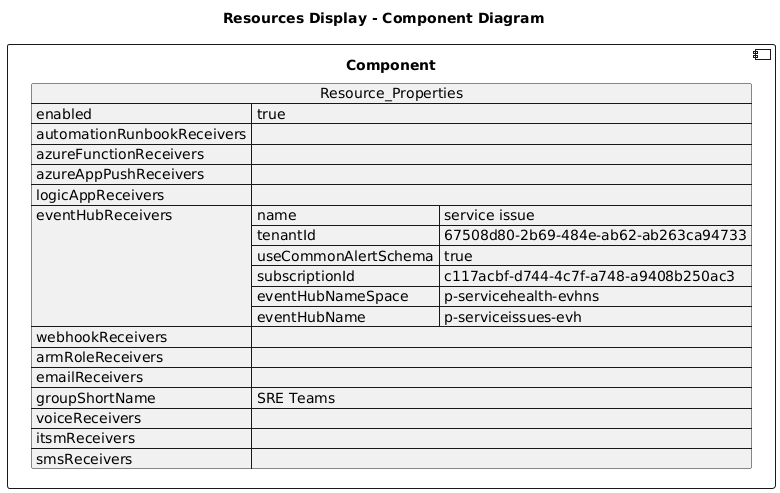

The diagram above was rendered by PlantUML. Its source (embedded in the PNG):
@startuml

title Resources Display - Component Diagram

component Component {

json  Resource_Properties {
  "enabled": true,
  "automationRunbookReceivers": [],
  "azureFunctionReceivers": [],
  "azureAppPushReceivers": [],
  "logicAppReceivers": [],
  "eventHubReceivers": [
    {
      "name": "service issue",
      "tenantId": "67508d80-2b69-484e-ab62-ab263ca94733",
      "useCommonAlertSchema": true,
      "subscriptionId": "c117acbf-d744-4c7f-a748-a9408b250ac3",
      "eventHubNameSpace": "p-servicehealth-evhns",
      "eventHubName": "p-serviceissues-evh"
    }
  ],
  "webhookReceivers": [],
  "armRoleReceivers": [],
  "emailReceivers": [],
  "groupShortName": "SRE Teams",
  "voiceReceivers": [],
  "itsmReceivers": [],
  "smsReceivers": []
}
}
@enduml